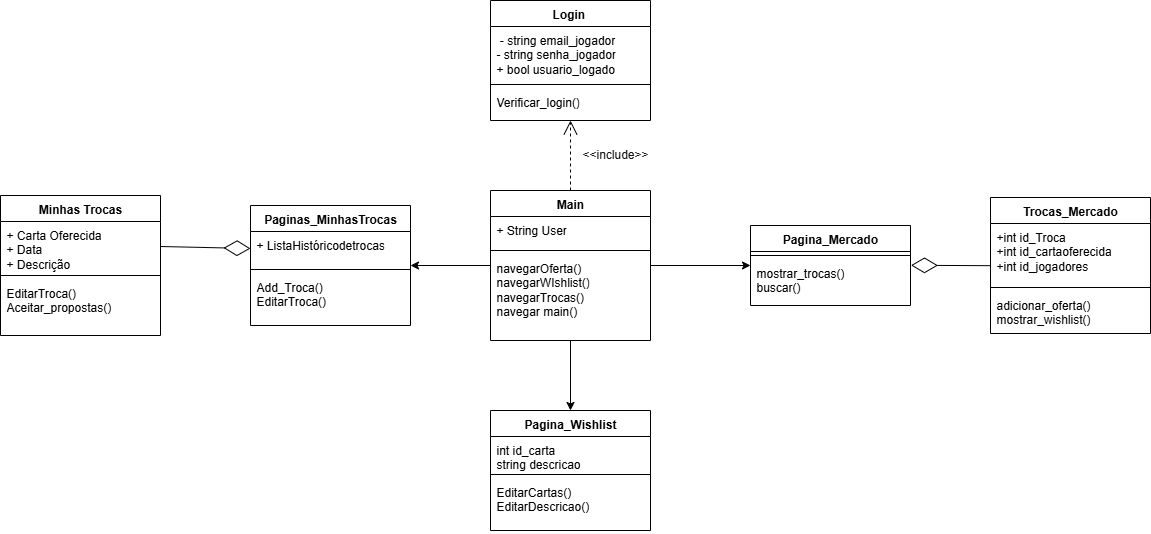

The diagram above was exported from draw.io. Its source (the exported page's mxGraphModel, read from the mxfile embedded in the PNG):
<mxGraphModel dx="2037" dy="1061" grid="1" gridSize="10" guides="1" tooltips="1" connect="1" arrows="1" fold="1" page="1" pageScale="1" pageWidth="1169" pageHeight="827" math="0" shadow="0">
  <root>
    <mxCell id="0" />
    <mxCell id="1" parent="0" />
    <mxCell id="RXpAyllCgftgMlbxlEoj-13" value="Paginas_MinhasTrocas" style="swimlane;fontStyle=1;align=center;verticalAlign=top;childLayout=stackLayout;horizontal=1;startSize=26;horizontalStack=0;resizeParent=1;resizeParentMax=0;resizeLast=0;collapsible=1;marginBottom=0;whiteSpace=wrap;html=1;" parent="1" vertex="1">
      <mxGeometry x="260" y="315" width="160" height="120" as="geometry" />
    </mxCell>
    <mxCell id="RXpAyllCgftgMlbxlEoj-14" value="&lt;div&gt;+ ListaHistóricodetrocas&lt;br&gt;&lt;div&gt;&lt;br&gt;&lt;/div&gt;&lt;/div&gt;" style="text;strokeColor=none;fillColor=none;align=left;verticalAlign=top;spacingLeft=4;spacingRight=4;overflow=hidden;rotatable=0;points=[[0,0.5],[1,0.5]];portConstraint=eastwest;whiteSpace=wrap;html=1;" parent="RXpAyllCgftgMlbxlEoj-13" vertex="1">
      <mxGeometry y="26" width="160" height="34" as="geometry" />
    </mxCell>
    <mxCell id="RXpAyllCgftgMlbxlEoj-15" value="" style="line;strokeWidth=1;fillColor=none;align=left;verticalAlign=middle;spacingTop=-1;spacingLeft=3;spacingRight=3;rotatable=0;labelPosition=right;points=[];portConstraint=eastwest;strokeColor=inherit;" parent="RXpAyllCgftgMlbxlEoj-13" vertex="1">
      <mxGeometry y="60" width="160" height="8" as="geometry" />
    </mxCell>
    <mxCell id="RXpAyllCgftgMlbxlEoj-16" value="&lt;div&gt;Add_Troca()&lt;/div&gt;&lt;div&gt;EditarTroca()&lt;/div&gt;" style="text;strokeColor=none;fillColor=none;align=left;verticalAlign=top;spacingLeft=4;spacingRight=4;overflow=hidden;rotatable=0;points=[[0,0.5],[1,0.5]];portConstraint=eastwest;whiteSpace=wrap;html=1;" parent="RXpAyllCgftgMlbxlEoj-13" vertex="1">
      <mxGeometry y="68" width="160" height="52" as="geometry" />
    </mxCell>
    <mxCell id="RXpAyllCgftgMlbxlEoj-17" value="Pagina_Wishlist" style="swimlane;fontStyle=1;align=center;verticalAlign=top;childLayout=stackLayout;horizontal=1;startSize=26;horizontalStack=0;resizeParent=1;resizeParentMax=0;resizeLast=0;collapsible=1;marginBottom=0;whiteSpace=wrap;html=1;" parent="1" vertex="1">
      <mxGeometry x="500" y="520" width="160" height="120" as="geometry" />
    </mxCell>
    <mxCell id="RXpAyllCgftgMlbxlEoj-18" value="&lt;div&gt;int id_carta&lt;/div&gt;&lt;div&gt;string descricao&lt;/div&gt;" style="text;strokeColor=none;fillColor=none;align=left;verticalAlign=top;spacingLeft=4;spacingRight=4;overflow=hidden;rotatable=0;points=[[0,0.5],[1,0.5]];portConstraint=eastwest;whiteSpace=wrap;html=1;" parent="RXpAyllCgftgMlbxlEoj-17" vertex="1">
      <mxGeometry y="26" width="160" height="34" as="geometry" />
    </mxCell>
    <mxCell id="RXpAyllCgftgMlbxlEoj-19" value="" style="line;strokeWidth=1;fillColor=none;align=left;verticalAlign=middle;spacingTop=-1;spacingLeft=3;spacingRight=3;rotatable=0;labelPosition=right;points=[];portConstraint=eastwest;strokeColor=inherit;" parent="RXpAyllCgftgMlbxlEoj-17" vertex="1">
      <mxGeometry y="60" width="160" height="8" as="geometry" />
    </mxCell>
    <mxCell id="RXpAyllCgftgMlbxlEoj-20" value="EditarCartas()&lt;div&gt;&lt;span style=&quot;background-color: transparent; color: light-dark(rgb(0, 0, 0), rgb(255, 255, 255));&quot;&gt;EditarDescricao()&lt;/span&gt;&lt;/div&gt;" style="text;strokeColor=none;fillColor=none;align=left;verticalAlign=top;spacingLeft=4;spacingRight=4;overflow=hidden;rotatable=0;points=[[0,0.5],[1,0.5]];portConstraint=eastwest;whiteSpace=wrap;html=1;" parent="RXpAyllCgftgMlbxlEoj-17" vertex="1">
      <mxGeometry y="68" width="160" height="52" as="geometry" />
    </mxCell>
    <mxCell id="VGZnkky-d58r75_41ySZ-5" value="Login&amp;nbsp;" style="swimlane;fontStyle=1;align=center;verticalAlign=top;childLayout=stackLayout;horizontal=1;startSize=26;horizontalStack=0;resizeParent=1;resizeParentMax=0;resizeLast=0;collapsible=1;marginBottom=0;whiteSpace=wrap;html=1;" vertex="1" parent="1">
      <mxGeometry x="500" y="110" width="160" height="120" as="geometry" />
    </mxCell>
    <mxCell id="VGZnkky-d58r75_41ySZ-6" value="&lt;div&gt;&amp;nbsp;- string email_jogador&lt;/div&gt;&lt;div&gt;- string senha_jogador&lt;/div&gt;&lt;div&gt;+ bool usuario_logado&lt;/div&gt;&lt;div&gt;&lt;br&gt;&lt;/div&gt;" style="text;strokeColor=none;fillColor=none;align=left;verticalAlign=top;spacingLeft=4;spacingRight=4;overflow=hidden;rotatable=0;points=[[0,0.5],[1,0.5]];portConstraint=eastwest;whiteSpace=wrap;html=1;" vertex="1" parent="VGZnkky-d58r75_41ySZ-5">
      <mxGeometry y="26" width="160" height="54" as="geometry" />
    </mxCell>
    <mxCell id="VGZnkky-d58r75_41ySZ-7" value="" style="line;strokeWidth=1;fillColor=none;align=left;verticalAlign=middle;spacingTop=-1;spacingLeft=3;spacingRight=3;rotatable=0;labelPosition=right;points=[];portConstraint=eastwest;strokeColor=inherit;" vertex="1" parent="VGZnkky-d58r75_41ySZ-5">
      <mxGeometry y="80" width="160" height="8" as="geometry" />
    </mxCell>
    <mxCell id="VGZnkky-d58r75_41ySZ-8" value="&lt;div&gt;&lt;div&gt;Verificar_login()&lt;/div&gt;&lt;/div&gt;" style="text;strokeColor=none;fillColor=none;align=left;verticalAlign=top;spacingLeft=4;spacingRight=4;overflow=hidden;rotatable=0;points=[[0,0.5],[1,0.5]];portConstraint=eastwest;whiteSpace=wrap;html=1;" vertex="1" parent="VGZnkky-d58r75_41ySZ-5">
      <mxGeometry y="88" width="160" height="32" as="geometry" />
    </mxCell>
    <mxCell id="VGZnkky-d58r75_41ySZ-13" value="" style="endArrow=open;endSize=12;dashed=1;html=1;rounded=0;edgeStyle=orthogonalEdgeStyle;exitX=0.5;exitY=0;exitDx=0;exitDy=0;" edge="1" parent="1" source="VGZnkky-d58r75_41ySZ-21" target="VGZnkky-d58r75_41ySZ-8">
      <mxGeometry x="-1" y="200" width="160" relative="1" as="geometry">
        <mxPoint x="570" y="290" as="sourcePoint" />
        <mxPoint x="550" y="230" as="targetPoint" />
        <mxPoint x="-160" y="80" as="offset" />
        <Array as="points">
          <mxPoint x="580" y="210" />
          <mxPoint x="580" y="210" />
        </Array>
      </mxGeometry>
    </mxCell>
    <mxCell id="VGZnkky-d58r75_41ySZ-14" value="&lt;div style=&quot;text-align: center;&quot;&gt;&lt;font color=&quot;#121212&quot;&gt;&lt;span style=&quot;text-wrap-mode: nowrap;&quot;&gt;&amp;lt;&amp;lt;include&amp;gt;&amp;gt;&lt;/span&gt;&lt;/font&gt;&lt;/div&gt;" style="text;whiteSpace=wrap;html=1;" vertex="1" parent="1">
      <mxGeometry x="590" y="250" width="80" height="40" as="geometry" />
    </mxCell>
    <mxCell id="VGZnkky-d58r75_41ySZ-15" value="Trocas_Mercado" style="swimlane;fontStyle=1;align=center;verticalAlign=top;childLayout=stackLayout;horizontal=1;startSize=26;horizontalStack=0;resizeParent=1;resizeParentMax=0;resizeLast=0;collapsible=1;marginBottom=0;whiteSpace=wrap;html=1;" vertex="1" parent="1">
      <mxGeometry x="1000" y="307" width="160" height="136" as="geometry" />
    </mxCell>
    <mxCell id="VGZnkky-d58r75_41ySZ-16" value="&lt;div&gt;&lt;span style=&quot;background-color: transparent; color: light-dark(rgb(0, 0, 0), rgb(255, 255, 255));&quot;&gt;+int id_Troca&lt;/span&gt;&lt;/div&gt;&lt;div&gt;&lt;span style=&quot;background-color: transparent; color: light-dark(rgb(0, 0, 0), rgb(255, 255, 255));&quot;&gt;+int id_cartaoferecida&lt;/span&gt;&lt;/div&gt;&lt;div&gt;&lt;span style=&quot;background-color: transparent; color: light-dark(rgb(0, 0, 0), rgb(255, 255, 255));&quot;&gt;+int id_jogadores&lt;/span&gt;&lt;/div&gt;&lt;div&gt;&lt;br&gt;&lt;/div&gt;" style="text;strokeColor=none;fillColor=none;align=left;verticalAlign=top;spacingLeft=4;spacingRight=4;overflow=hidden;rotatable=0;points=[[0,0.5],[1,0.5]];portConstraint=eastwest;whiteSpace=wrap;html=1;" vertex="1" parent="VGZnkky-d58r75_41ySZ-15">
      <mxGeometry y="26" width="160" height="60" as="geometry" />
    </mxCell>
    <mxCell id="VGZnkky-d58r75_41ySZ-17" value="" style="line;strokeWidth=1;fillColor=none;align=left;verticalAlign=middle;spacingTop=-1;spacingLeft=3;spacingRight=3;rotatable=0;labelPosition=right;points=[];portConstraint=eastwest;strokeColor=inherit;" vertex="1" parent="VGZnkky-d58r75_41ySZ-15">
      <mxGeometry y="86" width="160" height="8" as="geometry" />
    </mxCell>
    <mxCell id="VGZnkky-d58r75_41ySZ-18" value="adicionar_oferta()&lt;div&gt;mostrar_wishlist()&lt;/div&gt;" style="text;strokeColor=none;fillColor=none;align=left;verticalAlign=top;spacingLeft=4;spacingRight=4;overflow=hidden;rotatable=0;points=[[0,0.5],[1,0.5]];portConstraint=eastwest;whiteSpace=wrap;html=1;" vertex="1" parent="VGZnkky-d58r75_41ySZ-15">
      <mxGeometry y="94" width="160" height="42" as="geometry" />
    </mxCell>
    <mxCell id="VGZnkky-d58r75_41ySZ-53" style="edgeStyle=orthogonalEdgeStyle;rounded=0;orthogonalLoop=1;jettySize=auto;html=1;entryX=0.5;entryY=0;entryDx=0;entryDy=0;" edge="1" parent="1" source="VGZnkky-d58r75_41ySZ-21" target="RXpAyllCgftgMlbxlEoj-17">
      <mxGeometry relative="1" as="geometry" />
    </mxCell>
    <mxCell id="VGZnkky-d58r75_41ySZ-57" style="edgeStyle=orthogonalEdgeStyle;rounded=0;orthogonalLoop=1;jettySize=auto;html=1;" edge="1" parent="1" source="VGZnkky-d58r75_41ySZ-21" target="VGZnkky-d58r75_41ySZ-26">
      <mxGeometry relative="1" as="geometry" />
    </mxCell>
    <mxCell id="VGZnkky-d58r75_41ySZ-58" style="edgeStyle=orthogonalEdgeStyle;rounded=0;orthogonalLoop=1;jettySize=auto;html=1;" edge="1" parent="1" source="VGZnkky-d58r75_41ySZ-21" target="RXpAyllCgftgMlbxlEoj-13">
      <mxGeometry relative="1" as="geometry" />
    </mxCell>
    <mxCell id="VGZnkky-d58r75_41ySZ-21" value="Main" style="swimlane;fontStyle=1;align=center;verticalAlign=top;childLayout=stackLayout;horizontal=1;startSize=26;horizontalStack=0;resizeParent=1;resizeParentMax=0;resizeLast=0;collapsible=1;marginBottom=0;whiteSpace=wrap;html=1;" vertex="1" parent="1">
      <mxGeometry x="500" y="300" width="160" height="150" as="geometry" />
    </mxCell>
    <mxCell id="VGZnkky-d58r75_41ySZ-49" value="+ String User" style="text;strokeColor=none;fillColor=none;align=left;verticalAlign=top;spacingLeft=4;spacingRight=4;overflow=hidden;rotatable=0;points=[[0,0.5],[1,0.5]];portConstraint=eastwest;whiteSpace=wrap;html=1;" vertex="1" parent="VGZnkky-d58r75_41ySZ-21">
      <mxGeometry y="26" width="160" height="30" as="geometry" />
    </mxCell>
    <mxCell id="VGZnkky-d58r75_41ySZ-23" value="" style="line;strokeWidth=1;fillColor=none;align=left;verticalAlign=middle;spacingTop=-1;spacingLeft=3;spacingRight=3;rotatable=0;labelPosition=right;points=[];portConstraint=eastwest;strokeColor=inherit;" vertex="1" parent="VGZnkky-d58r75_41ySZ-21">
      <mxGeometry y="56" width="160" height="8" as="geometry" />
    </mxCell>
    <mxCell id="VGZnkky-d58r75_41ySZ-24" value="&lt;div&gt;&lt;div&gt;navegarOferta()&lt;/div&gt;&lt;/div&gt;&lt;div&gt;navegarWIshlist()&lt;/div&gt;&lt;div&gt;navegarTrocas()&lt;br&gt;navegar main()&lt;/div&gt;" style="text;strokeColor=none;fillColor=none;align=left;verticalAlign=top;spacingLeft=4;spacingRight=4;overflow=hidden;rotatable=0;points=[[0,0.5],[1,0.5]];portConstraint=eastwest;whiteSpace=wrap;html=1;" vertex="1" parent="VGZnkky-d58r75_41ySZ-21">
      <mxGeometry y="64" width="160" height="86" as="geometry" />
    </mxCell>
    <mxCell id="VGZnkky-d58r75_41ySZ-26" value="Pagina_Mercado" style="swimlane;fontStyle=1;align=center;verticalAlign=top;childLayout=stackLayout;horizontal=1;startSize=26;horizontalStack=0;resizeParent=1;resizeParentMax=0;resizeLast=0;collapsible=1;marginBottom=0;whiteSpace=wrap;html=1;" vertex="1" parent="1">
      <mxGeometry x="760" y="335" width="160" height="80" as="geometry" />
    </mxCell>
    <mxCell id="VGZnkky-d58r75_41ySZ-28" value="" style="line;strokeWidth=1;fillColor=none;align=left;verticalAlign=middle;spacingTop=-1;spacingLeft=3;spacingRight=3;rotatable=0;labelPosition=right;points=[];portConstraint=eastwest;strokeColor=inherit;" vertex="1" parent="VGZnkky-d58r75_41ySZ-26">
      <mxGeometry y="26" width="160" height="8" as="geometry" />
    </mxCell>
    <mxCell id="VGZnkky-d58r75_41ySZ-29" value="&lt;div&gt;mostrar_trocas()&lt;/div&gt;&lt;div&gt;buscar()&lt;/div&gt;" style="text;strokeColor=none;fillColor=none;align=left;verticalAlign=top;spacingLeft=4;spacingRight=4;overflow=hidden;rotatable=0;points=[[0,0.5],[1,0.5]];portConstraint=eastwest;whiteSpace=wrap;html=1;" vertex="1" parent="VGZnkky-d58r75_41ySZ-26">
      <mxGeometry y="34" width="160" height="46" as="geometry" />
    </mxCell>
    <mxCell id="VGZnkky-d58r75_41ySZ-38" value="" style="endArrow=diamondThin;endFill=0;endSize=24;html=1;rounded=0;exitX=1;exitY=0.5;exitDx=0;exitDy=0;entryX=0;entryY=0.5;entryDx=0;entryDy=0;" edge="1" parent="1" source="VGZnkky-d58r75_41ySZ-40" target="RXpAyllCgftgMlbxlEoj-14">
      <mxGeometry width="160" relative="1" as="geometry">
        <mxPoint x="300" y="242.57" as="sourcePoint" />
        <mxPoint x="210" y="300" as="targetPoint" />
        <Array as="points" />
      </mxGeometry>
    </mxCell>
    <mxCell id="VGZnkky-d58r75_41ySZ-39" value="Minhas Trocas" style="swimlane;fontStyle=1;align=center;verticalAlign=top;childLayout=stackLayout;horizontal=1;startSize=26;horizontalStack=0;resizeParent=1;resizeParentMax=0;resizeLast=0;collapsible=1;marginBottom=0;whiteSpace=wrap;html=1;" vertex="1" parent="1">
      <mxGeometry x="10" y="305" width="160" height="140" as="geometry" />
    </mxCell>
    <mxCell id="VGZnkky-d58r75_41ySZ-40" value="&lt;div&gt;&lt;span style=&quot;background-color: transparent; color: light-dark(rgb(0, 0, 0), rgb(255, 255, 255));&quot;&gt;+ Carta Oferecida&lt;/span&gt;&lt;/div&gt;&lt;div&gt;+ Data&lt;/div&gt;&lt;div&gt;+ Descrição&lt;/div&gt;&lt;div&gt;&lt;span style=&quot;background-color: transparent; color: light-dark(rgb(0, 0, 0), rgb(255, 255, 255));&quot;&gt;&lt;br&gt;&lt;/span&gt;&lt;/div&gt;&lt;div&gt;&lt;br&gt;&lt;/div&gt;" style="text;strokeColor=none;fillColor=none;align=left;verticalAlign=top;spacingLeft=4;spacingRight=4;overflow=hidden;rotatable=0;points=[[0,0.5],[1,0.5]];portConstraint=eastwest;whiteSpace=wrap;html=1;" vertex="1" parent="VGZnkky-d58r75_41ySZ-39">
      <mxGeometry y="26" width="160" height="50" as="geometry" />
    </mxCell>
    <mxCell id="VGZnkky-d58r75_41ySZ-41" value="" style="line;strokeWidth=1;fillColor=none;align=left;verticalAlign=middle;spacingTop=-1;spacingLeft=3;spacingRight=3;rotatable=0;labelPosition=right;points=[];portConstraint=eastwest;strokeColor=inherit;" vertex="1" parent="VGZnkky-d58r75_41ySZ-39">
      <mxGeometry y="76" width="160" height="8" as="geometry" />
    </mxCell>
    <mxCell id="VGZnkky-d58r75_41ySZ-42" value="&lt;div&gt;EditarTroca()&lt;/div&gt;&lt;div&gt;Aceitar_propostas()&lt;/div&gt;&lt;div&gt;&lt;br&gt;&lt;/div&gt;" style="text;strokeColor=none;fillColor=none;align=left;verticalAlign=top;spacingLeft=4;spacingRight=4;overflow=hidden;rotatable=0;points=[[0,0.5],[1,0.5]];portConstraint=eastwest;whiteSpace=wrap;html=1;" vertex="1" parent="VGZnkky-d58r75_41ySZ-39">
      <mxGeometry y="84" width="160" height="56" as="geometry" />
    </mxCell>
    <mxCell id="VGZnkky-d58r75_41ySZ-56" value="" style="endArrow=diamondThin;endFill=0;endSize=24;html=1;rounded=0;exitX=0;exitY=0.703;exitDx=0;exitDy=0;entryX=1.003;entryY=0.126;entryDx=0;entryDy=0;entryPerimeter=0;exitPerimeter=0;" edge="1" parent="1" source="VGZnkky-d58r75_41ySZ-16" target="VGZnkky-d58r75_41ySZ-29">
      <mxGeometry width="160" relative="1" as="geometry">
        <mxPoint x="930" y="500" as="sourcePoint" />
        <mxPoint x="1040" y="502" as="targetPoint" />
        <Array as="points" />
      </mxGeometry>
    </mxCell>
  </root>
</mxGraphModel>